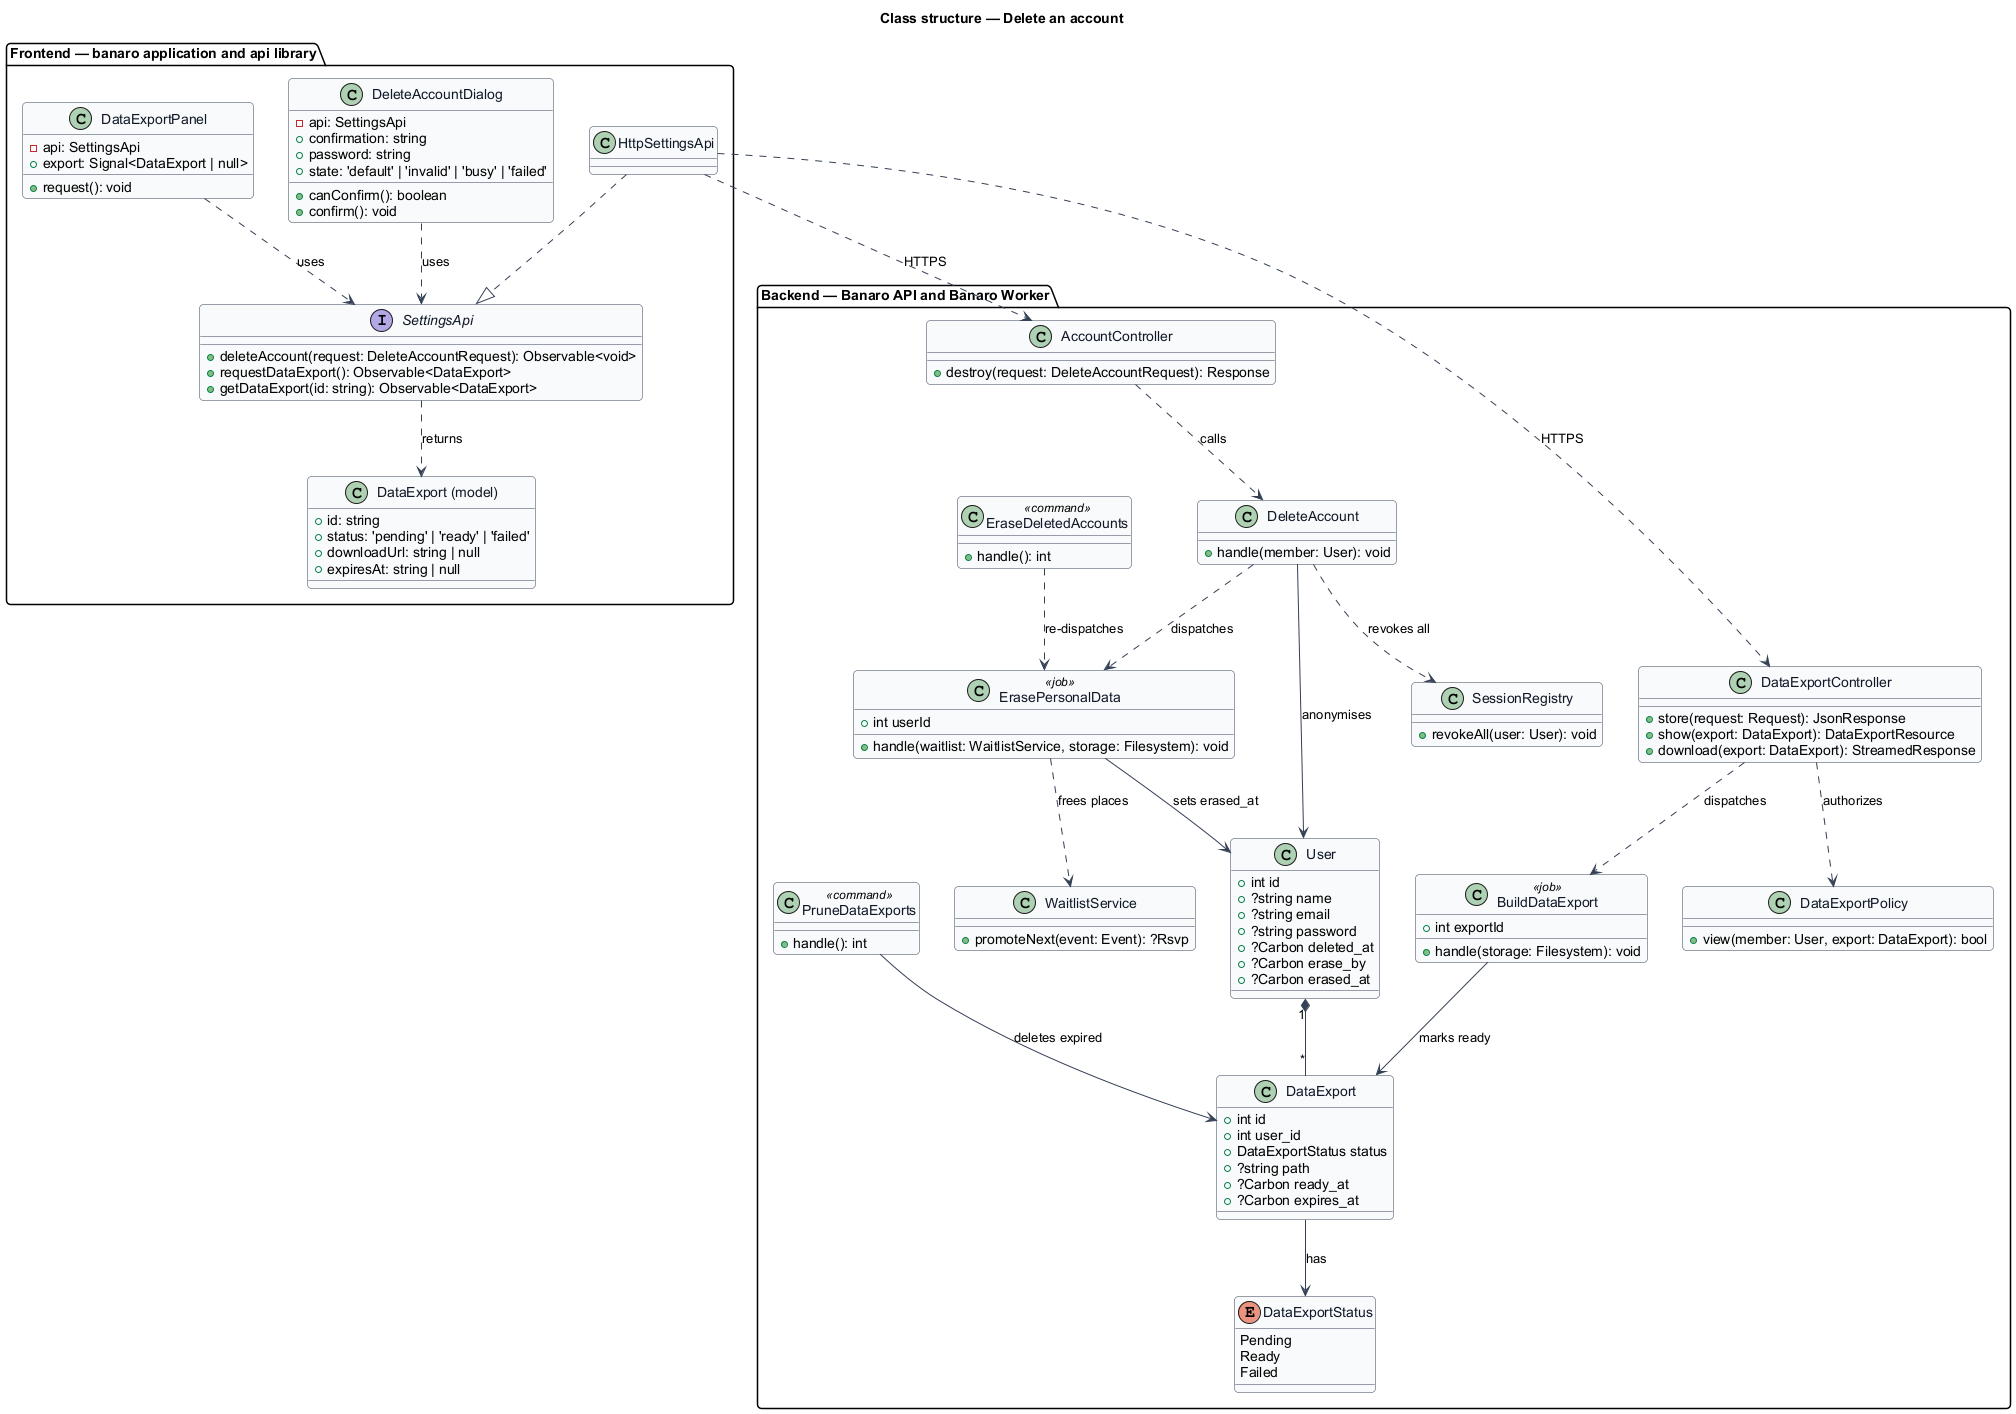

The diagram above was rendered by PlantUML. Its source (embedded in the PNG):
@startuml
' --- shared skin header ---
skinparam backgroundColor #FFFFFF
skinparam shadowing false
skinparam roundcorner 8
skinparam defaultFontName Arial
skinparam ArrowColor #344054
skinparam class {
  BorderColor #344054
  FontColor #101828
  BackgroundColor #F9FAFB
}
' --------------------------
title Class structure — Delete an account

package "Frontend — banaro application and api library" {
  class DeleteAccountDialog {
    -api: SettingsApi
    +confirmation: string
    +password: string
    +state: 'default' | 'invalid' | 'busy' | 'failed'
    +canConfirm(): boolean
    +confirm(): void
  }
  class DataExportPanel {
    -api: SettingsApi
    +export: Signal<DataExport | null>
    +request(): void
  }
  interface SettingsApi {
    +deleteAccount(request: DeleteAccountRequest): Observable<void>
    +requestDataExport(): Observable<DataExport>
    +getDataExport(id: string): Observable<DataExport>
  }
  class HttpSettingsApi
  class "DataExport (model)" as DataExportModel {
    +id: string
    +status: 'pending' | 'ready' | 'failed'
    +downloadUrl: string | null
    +expiresAt: string | null
  }
}

package "Backend — Banaro API and Banaro Worker" {
  class AccountController {
    +destroy(request: DeleteAccountRequest): Response
  }
  class DataExportController {
    +store(request: Request): JsonResponse
    +show(export: DataExport): DataExportResource
    +download(export: DataExport): StreamedResponse
  }
  class DeleteAccount {
    +handle(member: User): void
  }
  class ErasePersonalData <<job>> {
    +int userId
    +handle(waitlist: WaitlistService, storage: Filesystem): void
  }
  class BuildDataExport <<job>> {
    +int exportId
    +handle(storage: Filesystem): void
  }
  class EraseDeletedAccounts <<command>> {
    +handle(): int
  }
  class PruneDataExports <<command>> {
    +handle(): int
  }
  class SessionRegistry {
    +revokeAll(user: User): void
  }
  class WaitlistService {
    +promoteNext(event: Event): ?Rsvp
  }
  class User {
    +int id
    +?string name
    +?string email
    +?string password
    +?Carbon deleted_at
    +?Carbon erase_by
    +?Carbon erased_at
  }
  class DataExport {
    +int id
    +int user_id
    +DataExportStatus status
    +?string path
    +?Carbon ready_at
    +?Carbon expires_at
  }
  enum DataExportStatus {
    Pending
    Ready
    Failed
  }
  class DataExportPolicy {
    +view(member: User, export: DataExport): bool
  }
}

DeleteAccountDialog ..> SettingsApi : uses
DataExportPanel ..> SettingsApi : uses
HttpSettingsApi ..|> SettingsApi
SettingsApi ..> DataExportModel : returns
HttpSettingsApi ..> AccountController : HTTPS
HttpSettingsApi ..> DataExportController : HTTPS

AccountController ..> DeleteAccount : calls
DeleteAccount --> User : anonymises
DeleteAccount ..> SessionRegistry : revokes all
DeleteAccount ..> ErasePersonalData : dispatches
EraseDeletedAccounts ..> ErasePersonalData : re-dispatches
ErasePersonalData ..> WaitlistService : frees places
ErasePersonalData --> User : sets erased_at
DataExportController ..> BuildDataExport : dispatches
DataExportController ..> DataExportPolicy : authorizes
BuildDataExport --> DataExport : marks ready
PruneDataExports --> DataExport : deletes expired
User "1" *-- "*" DataExport
DataExport --> DataExportStatus : has
@enduml